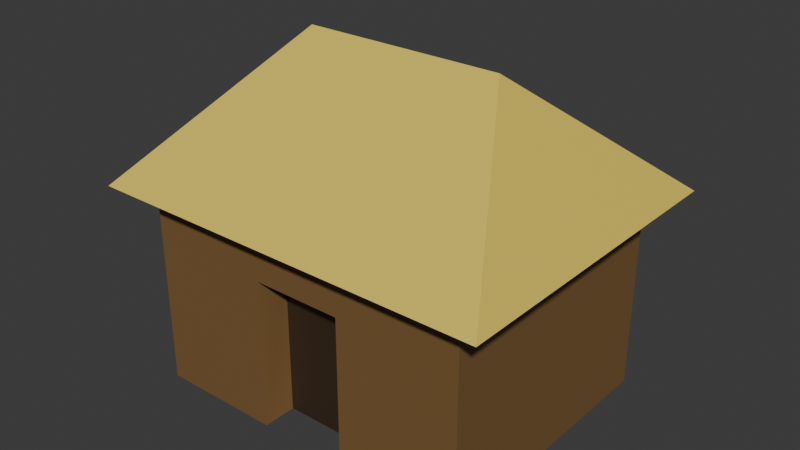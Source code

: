 # Source: house.blend  (saved by Blender 4.1.24; exported with 4.5.12 LTS)
import bpy
from mathutils import Matrix  # noqa: F401  (used for matrix-valued properties, if any)

bpy.ops.wm.read_factory_settings(use_empty=True)
scene = bpy.context.scene
scene.name = 'Scene'

# ---- collections
col_collection = bpy.data.collections.new('Collection'); scene.collection.children.link(col_collection)

# ---- materials (node trees are filled in below, after node groups)
mat_material_003 = bpy.data.materials.new('Material.003')
mat_material_003.use_transparent_shadow = False
mat_material_001 = bpy.data.materials.new('Material.001')
mat_material_001.use_transparent_shadow = False
mat_material_002 = bpy.data.materials.new('Material.002')
mat_material_002.use_transparent_shadow = False

# ---- material node trees
mat_material_003.use_nodes = True; mat_material_003.node_tree.nodes.clear()
_N = mat_material_003.node_tree.nodes; _L = mat_material_003.node_tree.links
n0 = _N.new('ShaderNodeBsdfPrincipled'); n0.name = 'Principled BSDF'; n0.location = (10, 300)
n0.inputs[0].default_value = (0.8009, 0.613, 0.09926, 1.0)
n1 = _N.new('ShaderNodeOutputMaterial'); n1.name = 'Material Output'; n1.location = (300, 300)
_L.new(n0.outputs[0], n1.inputs[0])
n1.is_active_output = True
mat_material_001.use_nodes = True; mat_material_001.node_tree.nodes.clear()
_N = mat_material_001.node_tree.nodes; _L = mat_material_001.node_tree.links
n0 = _N.new('ShaderNodeBsdfPrincipled'); n0.name = 'Principled BSDF'; n0.location = (10, 300)
n0.inputs[0].default_value = (0.2058, 0.114, 0.03948, 1.0)
n1 = _N.new('ShaderNodeOutputMaterial'); n1.name = 'Material Output'; n1.location = (300, 300)
_L.new(n0.outputs[0], n1.inputs[0])
n1.is_active_output = True
mat_material_002.use_nodes = True; mat_material_002.node_tree.nodes.clear()
_N = mat_material_002.node_tree.nodes; _L = mat_material_002.node_tree.links
n0 = _N.new('ShaderNodeBsdfPrincipled'); n0.name = 'Principled BSDF'; n0.location = (10, 300)
n0.inputs[0].default_value = (0.0412, 0.02426, 0.01309, 1.0)
n1 = _N.new('ShaderNodeOutputMaterial'); n1.name = 'Material Output'; n1.location = (300, 300)
_L.new(n0.outputs[0], n1.inputs[0])
n1.is_active_output = True

# ---- world
world_world = bpy.data.worlds.new('World'); scene.world = world_world
world_world.use_nodes = True; world_world.node_tree.nodes.clear()
_N = world_world.node_tree.nodes; _L = world_world.node_tree.links
n0 = _N.new('ShaderNodeOutputWorld'); n0.name = 'World Output'; n0.location = (300, 300)
n1 = _N.new('ShaderNodeBackground'); n1.name = 'Background'; n1.location = (10, 300)
n1.inputs[0].default_value = (0.05088, 0.05088, 0.05088, 1.0)
_L.new(n1.outputs[0], n0.inputs[0])
n0.is_active_output = True
world_world.color = (0.05088, 0.05088, 0.05088)
world_world.use_sun_shadow = False
world_world.sun_shadow_jitter_overblur = 0.0

# ---- meshes
me_cube_001 = bpy.data.meshes.new('Cube.001')
me_cube_001.from_pydata([(-1.0, -1.0, 0.0), (-0.5, 0.0, 1.0), (-1.0, 1.0, 0.0), (1.0, -1.0, 0.0), (0.5, 0.0, 1.0), (1.0, 1.0, 0.0)], [], [(0, 1, 2), (2, 1, 4, 5), (5, 4, 3), (3, 4, 1, 0), (2, 5, 3, 0)])
_uv = me_cube_001.uv_layers.new(name='UVMap')
_uv.uv.foreach_set('vector', [0.375, 0.0, 0.625, 0.25, 0.375, 0.25, 0.375, 0.25, 0.625, 0.25, 0.625, 0.5, 0.375, 0.5, 0.375, 0.5, 0.625, 0.75, 0.375, 0.75, 0.375, 0.75, 0.625, 0.75, 0.625, 1.0, 0.375, 1.0, 0.125, 0.5, 0.375, 0.5, 0.375, 0.75, 0.125, 0.75])
me_cube_001.materials.append(mat_material_003)
me_cube_001.update()
me_cube_002 = bpy.data.meshes.new('Cube.002')
me_cube_002.from_pydata([(-0.2672, -1.0, 0.0), (-0.2672, -0.75, 1.488), (-1.0, 1.0, 2.0), (0.2672, -1.0, 0.0), (0.2672, -0.75, 1.488), (1.0, 1.0, 2.0), (-1.0, 1.0, 0.0), (-1.0, -1.0, 0.0), (-1.0, -1.0, 2.0), (1.0, 1.0, 0.0), (1.0, -1.0, 0.0), (1.0, -1.0, 2.0), (-0.2672, -0.75, 0.0), (-0.2672, -1.0, 1.488), (0.2672, -0.75, 0.0), (0.2672, -1.0, 1.488)], [], [(8, 6, 7), (2, 9, 6), (5, 10, 9), (4, 12, 14), (2, 5, 9), (2, 11, 5), (9, 14, 12), (13, 7, 0), (4, 1, 12), (8, 2, 6), (15, 10, 11), (15, 8, 13), (1, 0, 12), (14, 15, 4), (4, 13, 1), (5, 11, 10), (2, 8, 11), (7, 6, 12), (6, 9, 12), (9, 10, 14), (10, 3, 14), (12, 0, 7), (13, 8, 7), (15, 3, 10), (15, 11, 8), (1, 13, 0), (14, 3, 15), (4, 15, 13)])
me_cube_002.polygons.foreach_set('material_index', [0, 0, 0, 1, 0, 0, 0, 0, 1, 0, 0, 0, 0, 0, 0, 0, 0, 0, 0, 0, 0, 0, 0, 0, 0, 0, 0, 0])
_uv = me_cube_002.uv_layers.new(name='UVMap')
_uv.uv.foreach_set('vector', [0.625, 0.0, 0.375, 0.25, 0.375, 0.0, 0.625, 0.25, 0.375, 0.5, 0.375, 0.25, 0.625, 0.5, 0.375, 0.75, 0.375, 0.5, 0.5085, 0.865, 0.375, 0.885, 0.375, 0.865, 0.625, 0.25, 0.625, 0.5, 0.375, 0.5, 0.875, 0.5, 0.625, 0.75, 0.625, 0.5, 0.375, 0.5, 0.375, 0.865, 0.2259, 0.6755, 0.5241, 0.8991, 0.375, 1.0, 0.375, 0.8991, 0.5085, 0.865, 0.5085, 0.885, 0.375, 0.885, 0.625, 0.0, 0.625, 0.25, 0.375, 0.25, 0.5241, 0.8509, 0.375, 0.75, 0.625, 0.75, 0.5241, 0.8509, 0.625, 1.0, 0.5241, 0.8991, 0.5085, 0.885, 0.375, 0.8991, 0.375, 0.885, 0.375, 0.865, 0.5241, 0.8509, 0.5085, 0.865, 0.5085, 0.865, 0.5241, 0.8991, 0.5085, 0.885, 0.625, 0.5, 0.625, 0.75, 0.375, 0.75, 0.875, 0.5, 0.875, 0.75, 0.625, 0.75, 0.125, 0.75, 0.125, 0.5, 0.2259, 0.6755, 0.125, 0.5, 0.375, 0.5, 0.2259, 0.6755, 0.375, 0.5, 0.375, 0.75, 0.375, 0.865, 0.375, 0.75, 0.375, 0.8509, 0.375, 0.865, 0.2259, 0.6755, 0.2259, 0.75, 0.125, 0.75, 0.5241, 0.8991, 0.625, 1.0, 0.375, 1.0, 0.5241, 0.8509, 0.375, 0.8509, 0.375, 0.75, 0.5241, 0.8509, 0.625, 0.75, 0.625, 1.0, 0.5085, 0.885, 0.5241, 0.8991, 0.375, 0.8991, 0.375, 0.865, 0.375, 0.8509, 0.5241, 0.8509, 0.5085, 0.865, 0.5241, 0.8509, 0.5241, 0.8991])
me_cube_002.materials.append(mat_material_001)
me_cube_002.materials.append(mat_material_002)
me_cube_002.update()
me_cube_002.normals_split_custom_set([tuple(v) for v in zip(*[iter([-1.0, 0.0, 0.0, -1.0, 0.0, 0.0, -1.0, 0.0, 0.0, 0.0, 1.0, 0.0, 0.0, 1.0, 0.0, 0.0, 1.0, 0.0, 1.0, 0.0, 0.0, 1.0, 0.0, 0.0, 1.0, 0.0, 0.0, -0.1399, -0.9886, 0.05642, -0.145, -0.9878, 0.05658, -0.1367, -0.9881, 0.07022, 0.0, 1.0, 0.0, 0.0, 1.0, 0.0, 0.0, 1.0, 0.0, 0.0, 0.0, 1.0, 0.0, 0.0, 1.0, 0.0, 0.0, 1.0, 0.0, 0.0, -1.0, 0.0, 0.0, -1.0, 0.0, 0.0, -1.0, 0.0, -1.0, 0.0, 0.0, -1.0, 0.0, 0.0, -1.0, 0.0, -0.1399, -0.9886, 0.05643, -0.1424, -0.9873, 0.07055, -0.145, -0.9878, 0.0566, -1.0, 0.0, 0.0, -1.0, 0.0, 0.0, -1.0, 0.0, 0.0, 0.0, -1.0, 0.0, 0.0, -1.0, 0.0, 0.0, -1.0, 0.0, 0.0, -1.0, 0.0, 0.0, -1.0, 0.0, 0.0, -1.0, 0.0, 0.9854, -0.1662, -0.03588, 0.9851, -0.1682, 0.03624, 0.9812, -0.189, 0.03982, -0.9812, -0.1884, 0.04249, -0.9808, -0.195, 0.009141, -0.9854, -0.1667, -0.03376, 0.0, 0.0, -1.0, 0.0, 0.0, -1.0, 0.0, 0.0, -1.0, 1.0, 0.0, 0.0, 1.0, 0.0, 0.0, 1.0, 0.0, 0.0, 0.0, 0.0, 1.0, 0.0, 0.0, 1.0, 0.0, 0.0, 1.0, 0.0, 0.0, -1.0, 0.0, 0.0, -1.0, 0.0, 0.0, -1.0, 0.0, 0.0, -1.0, 0.0, 0.0, -1.0, 0.0, 0.0, -1.0, 0.0, 0.0, -1.0, 0.0, 0.0, -1.0, 0.0, 0.0, -1.0, 0.0, 0.0, -1.0, 0.0, 0.0, -1.0, 0.0, 0.0, -1.0, 0.0, 0.0, -1.0, 0.0, 0.0, -1.0, 0.0, 0.0, -1.0, 0.0, -1.0, 0.0, 0.0, -1.0, 0.0, 0.0, -1.0, 0.0, 0.0, -1.0, 0.0, 0.0, -1.0, 0.0, 0.0, -1.0, 0.0, 0.0, -1.0, 0.0, 0.0, -1.0, 0.0, 0.0, -1.0, 0.0, 0.9854, -0.1662, -0.03587, 0.9808, -0.1949, 0.009108, 0.9851, -0.1682, 0.03624, -0.9812, -0.1884, 0.04247, -0.9851, -0.1682, 0.03629, -0.9808, -0.195, 0.009151, 0.0, 0.0, -1.0, 0.0, 0.0, -1.0, 0.0, 0.0, -1.0])] * 3)])

# ---- objects
ob_cube_001 = bpy.data.objects.new('Cube.001', me_cube_001)
ob_cube = bpy.data.objects.new('Cube', me_cube_002)

# ---- transforms, parenting, visibility, modifiers, constraints
ob_cube_001.location = (0.0, 0.0, 1.2)
ob_cube_001.scale = (1.2, 0.96, 0.768)
ob_cube.location = (0.0, 0.0, 0.0)
ob_cube.scale = (1.0, 0.8, 0.6)

# ---- collection membership
col_collection.objects.link(ob_cube_001)
col_collection.objects.link(ob_cube)

# ---- scene / render settings (as saved in the file)
scene.frame_start = 1; scene.frame_end = 250; scene.frame_set(1)
scene.render.engine = 'BLENDER_EEVEE_NEXT'
scene.cycles.sampling_pattern = 'TABULATED_SOBOL'
scene.eevee.ray_tracing_options.trace_max_roughness = 0.0
bpy.context.view_layer.update()

# ---- added for rendering (the .blend has no active camera and no usable light): camera, sun
cam_auto = bpy.data.cameras.new('AutoCamera')
cam_auto.lens = 50.0
cam_auto.sensor_width = 36.0
cam_auto.clip_end = 1000.0
ob_auto_camera = bpy.data.objects.new('AutoCamera', cam_auto)
scene.collection.objects.link(ob_auto_camera)
ob_auto_camera.location = (3.37668, -4.05202, 3.68534)
ob_auto_camera.rotation_euler = (1.09748, -7.21219e-08, 0.694738)
scene.camera = ob_auto_camera
light_auto_sun = bpy.data.lights.new('AutoSun', 'SUN')
light_auto_sun.energy = 3.0
light_auto_sun.angle = 0.0523599
ob_auto_sun = bpy.data.objects.new('AutoSun', light_auto_sun)
scene.collection.objects.link(ob_auto_sun)
ob_auto_sun.rotation_euler = (0.872665, 0.174533, 0.523599)
bpy.context.view_layer.update()
